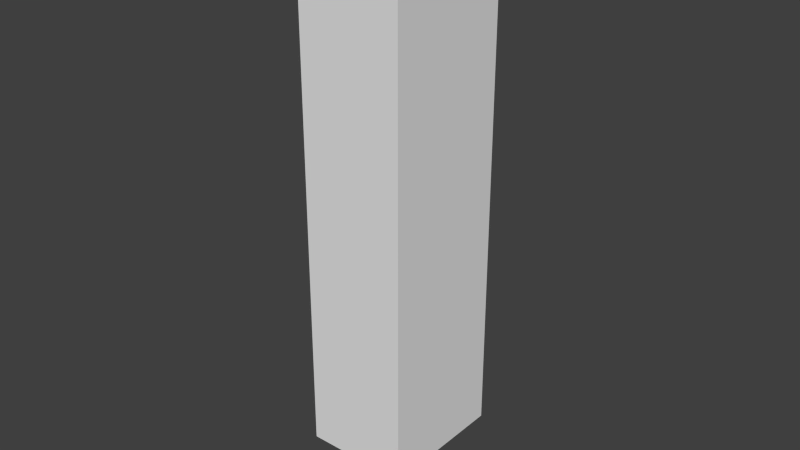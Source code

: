 # Source: Dachluke.blend  (saved by Blender 2.71.0; exported with 4.5.12 LTS)
import bpy
from mathutils import Matrix  # noqa: F401  (used for matrix-valued properties, if any)

bpy.ops.wm.read_factory_settings(use_empty=True)
scene = bpy.context.scene
scene.name = 'Scene'

# ---- collections
col_collection_1 = bpy.data.collections.new('Collection 1'); scene.collection.children.link(col_collection_1)

# ---- world
world_world = bpy.data.worlds.new('World'); scene.world = world_world
world_world.use_nodes = True; world_world.node_tree.nodes.clear()
_N = world_world.node_tree.nodes; _L = world_world.node_tree.links
n0 = _N.new('ShaderNodeOutputWorld'); n0.name = 'World Output'; n0.location = (300, 300)
n1 = _N.new('ShaderNodeBackground'); n1.name = 'Background'; n1.location = (10, 300)
n1.inputs[0].default_value = (1.0, 1.0, 1.0, 1.0)
n1.inputs[1].default_value = 0.05
_L.new(n1.outputs[0], n0.inputs[0])
n0.is_active_output = True
world_world.color = (5.2, 5.2, 5.2)
world_world.use_sun_shadow = False
world_world.sun_shadow_jitter_overblur = 0.0
world_world.cycles.sampling_method = 'MANUAL'
world_world.cycles.sample_map_resolution = 256

# ---- meshes
me_cube_001 = bpy.data.meshes.new('Cube.001')
me_cube_001.from_pydata([(0.1, 0.1, -1.4), (0.1, 2.3, -1.4), (1.4, 2.3, -1.4), (1.4, 0.1, -1.4), (0.1, 0.1, 0.0), (0.1, 2.3, -1.4), (1.4, 2.3, -1.4), (1.4, 0.1, 0.0), (0.1, 1.2, -0.7), (0.1, 1.2, -1.4), (1.4, 1.2, -0.7), (1.4, 1.2, -1.4)], [], [(8, 5, 1, 9), (5, 6, 2, 1), (10, 7, 3, 11), (7, 4, 0, 3), (9, 1, 2, 11), (10, 6, 5, 8), (4, 8, 9, 0), (6, 10, 11, 2), (0, 9, 11, 3), (7, 10, 8, 4)])
me_cube_001.use_remesh_preserve_volume = False
me_cube_001.use_remesh_preserve_attributes = False
me_cube_001.use_mirror_vertex_groups = False
me_cube_001.update()
me_plane_000 = bpy.data.meshes.new('Plane.000')
me_plane_000.from_pydata([(-0.5, 0.0, 0.0), (1.5, 0.0, 0.0), (-0.5, 2.5, 0.0), (1.5, 2.5, 0.0), (-0.5, 0.0, 10.0), (1.5, 0.0, 10.0), (-0.5, 2.5, 10.0), (1.5, 2.5, 10.0)], [], [(2, 6, 7, 3), (3, 7, 5, 1), (1, 5, 4, 0), (0, 4, 6, 2)])
me_plane_000.use_remesh_preserve_volume = False
me_plane_000.use_remesh_preserve_attributes = False
me_plane_000.use_mirror_vertex_groups = False
me_plane_000.update()
me_cube = bpy.data.meshes.new('Cube')
me_cube.from_pydata([(0.1, 0.1, -0.2), (0.1, 0.5, -0.2), (1.4, 0.5, -0.2), (1.4, 0.1, -0.2), (0.1, 0.1, 0.0), (0.1, 0.5, 0.0), (1.4, 0.5, 0.0), (1.4, 0.1, 0.0), (0.1, 0.4, -0.4), (0.1, 0.8, -0.4), (1.4, 0.8, -0.4), (1.4, 0.4, -0.4), (0.1, 0.4, -0.2), (0.1, 0.8, -0.2), (1.4, 0.8, -0.2), (1.4, 0.4, -0.2), (0.1, 0.7, -0.6), (0.1, 1.1, -0.6), (1.4, 1.1, -0.6), (1.4, 0.7, -0.6), (0.1, 0.7, -0.4), (0.1, 1.1, -0.4), (1.4, 1.1, -0.4), (1.4, 0.7, -0.4), (0.1, 1.0, -0.8), (0.1, 1.4, -0.8), (1.4, 1.4, -0.8), (1.4, 1.0, -0.8), (0.1, 1.0, -0.6), (0.1, 1.4, -0.6), (1.4, 1.4, -0.6), (1.4, 1.0, -0.6), (0.1, 1.3, -1.0), (0.1, 1.7, -1.0), (1.4, 1.7, -1.0), (1.4, 1.3, -1.0), (0.1, 1.3, -0.8), (0.1, 1.7, -0.8), (1.4, 1.7, -0.8), (1.4, 1.3, -0.8), (0.1, 1.6, -1.2), (0.1, 2.0, -1.2), (1.4, 2.0, -1.2), (1.4, 1.6, -1.2), (0.1, 1.6, -1.0), (0.1, 2.0, -1.0), (1.4, 2.0, -1.0), (1.4, 1.6, -1.0), (0.1, 1.9, -1.4), (0.1, 2.3, -1.4), (1.4, 2.3, -1.4), (1.4, 1.9, -1.4), (0.1, 1.9, -1.2), (0.1, 2.3, -1.2), (1.4, 2.3, -1.2), (1.4, 1.9, -1.2)], [], [(4, 5, 1, 0), (5, 6, 2, 1), (6, 7, 3, 2), (7, 4, 0, 3), (0, 1, 2, 3), (7, 6, 5, 4), (12, 13, 9, 8), (13, 14, 10, 9), (14, 15, 11, 10), (15, 12, 8, 11), (8, 9, 10, 11), (15, 14, 13, 12), (20, 21, 17, 16), (21, 22, 18, 17), (22, 23, 19, 18), (23, 20, 16, 19), (16, 17, 18, 19), (23, 22, 21, 20), (28, 29, 25, 24), (29, 30, 26, 25), (30, 31, 27, 26), (31, 28, 24, 27), (24, 25, 26, 27), (31, 30, 29, 28), (36, 37, 33, 32), (37, 38, 34, 33), (38, 39, 35, 34), (39, 36, 32, 35), (32, 33, 34, 35), (39, 38, 37, 36), (44, 45, 41, 40), (45, 46, 42, 41), (46, 47, 43, 42), (47, 44, 40, 43), (40, 41, 42, 43), (47, 46, 45, 44), (52, 53, 49, 48), (53, 54, 50, 49), (54, 55, 51, 50), (55, 52, 48, 51), (48, 49, 50, 51), (55, 54, 53, 52)])
me_cube.use_remesh_preserve_volume = False
me_cube.use_remesh_preserve_attributes = False
me_cube.use_mirror_vertex_groups = False
me_cube.update()
me_plane_002 = bpy.data.meshes.new('Plane.002')
me_plane_002.from_pydata([(1.3, 1.15, 0.0), (1.3, -1.15, 0.0), (0.0, -1.15, 0.0), (0.0, 1.15, 0.0), (1.3, 1.15, 0.1), (1.3, -1.15, 0.1), (0.0, -1.15, 0.1), (0.0, 1.15, 0.1)], [], [(0, 4, 5, 1), (2, 6, 7, 3), (1, 5, 6, 2), (3, 7, 4, 0), (4, 7, 6, 5), (0, 1, 2, 3)])
me_plane_002.use_remesh_preserve_volume = False
me_plane_002.use_remesh_preserve_attributes = False
me_plane_002.use_mirror_vertex_groups = False
me_plane_002.update()
me_plane_001 = bpy.data.meshes.new('Plane.001')
me_plane_001.from_pydata([(-5.96e-08, 0.0, 0.0), (1.5, 0.0, 0.0), (-5.96e-08, 2.5, 0.0), (1.5, 2.5, 0.0), (0.1, 0.1, 0.1), (1.4, 0.1, 0.1), (0.1, 2.4, 0.1), (1.4, 2.4, 0.1), (1.4, 0.1, 0.2), (1.4, 2.4, 0.2), (0.2, 0.2, 0.2), (1.3, 0.2, 0.2), (0.2, 2.3, 0.2), (1.3, 2.3, 0.2), (0.2, 0.2, 0.0), (1.3, 0.2, 0.0), (0.2, 2.3, 0.0), (1.3, 2.3, 0.0), (0.1, 0.1, 0.2), (0.1, 2.4, 0.2)], [], [(2, 6, 7, 3), (3, 7, 5, 1), (1, 5, 4, 0), (0, 4, 6, 2), (7, 9, 8, 5), (8, 9, 13, 11), (13, 12, 16, 17), (11, 13, 17, 15), (10, 11, 15, 14), (12, 10, 14, 16), (6, 19, 9, 7), (5, 8, 18, 4), (4, 18, 19, 6), (9, 19, 12, 13), (18, 8, 11, 10), (19, 18, 10, 12)])
me_plane_001.use_remesh_preserve_volume = False
me_plane_001.use_remesh_preserve_attributes = False
me_plane_001.use_mirror_vertex_groups = False
me_plane_001.update()

# ---- objects
ob_lukecollider = bpy.data.objects.new('LukeCollider', me_cube_001)
ob_luke_grenze = bpy.data.objects.new('Luke_Grenze', me_plane_000)
ob_luke_treppe = bpy.data.objects.new('Luke_Treppe', me_cube)
ob_luke_deckel = bpy.data.objects.new('Luke_Deckel', me_plane_002)
ob_luke = bpy.data.objects.new('Luke', me_plane_001)

# ---- transforms, parenting, visibility, modifiers, constraints
ob_lukecollider.location = (0.0, 0.0, 0.0)
ob_lukecollider.lineart.crease_threshold = 0.0
ob_luke_grenze.location = (0.0, 0.0, 0.0)
ob_luke_grenze.display_type = 'WIRE'
ob_luke_grenze.lineart.crease_threshold = 0.0
ob_luke_treppe.location = (0.0, 0.0, 0.0)
ob_luke_treppe.lineart.crease_threshold = 0.0
ob_luke_deckel.location = (0.1, 1.25, 0.2)
ob_luke_deckel.rotation_euler = (-0.0, -1.92, -0.0)
ob_luke_deckel.lineart.crease_threshold = 0.0
ob_luke.location = (0.0, 0.0, 0.0)
ob_luke.lineart.crease_threshold = 0.0

# ---- collection membership
col_collection_1.objects.link(ob_lukecollider)
col_collection_1.objects.link(ob_luke_grenze)
col_collection_1.objects.link(ob_luke_treppe)
col_collection_1.objects.link(ob_luke_deckel)
col_collection_1.objects.link(ob_luke)

# ---- scene / render settings (as saved in the file)
scene.frame_start = 1; scene.frame_end = 250; scene.frame_set(1)
scene.render.engine = 'CYCLES'
scene.render.image_settings.color_mode = 'RGB'
scene.render.image_settings.compression = 90
scene.render.resolution_percentage = 50
scene.render.dither_intensity = 0.0
scene.render.bake_margin = 2
scene.cycles.use_denoising = False
scene.cycles.samples = 10
scene.cycles.sampling_pattern = 'TABULATED_SOBOL'
scene.cycles.light_sampling_threshold = 0.0
scene.cycles.use_adaptive_sampling = False
scene.cycles.use_light_tree = False
scene.cycles.blur_glossy = 0.0
scene.cycles.volume_bounces = 1
scene.cycles.pixel_filter_type = 'GAUSSIAN'
scene.cycles.sample_clamp_indirect = 0.0
scene.view_settings.view_transform = 'Standard'
bpy.context.view_layer.update()

# ---- added for rendering (the .blend has no active camera and no usable light): camera, sun
cam_auto = bpy.data.cameras.new('AutoCamera')
cam_auto.lens = 50.0
cam_auto.sensor_width = 36.0
cam_auto.clip_end = 1000.0
ob_auto_camera = bpy.data.objects.new('AutoCamera', cam_auto)
scene.collection.objects.link(ob_auto_camera)
ob_auto_camera.location = (11.4556, -11.8967, 13.0645)
ob_auto_camera.rotation_euler = (1.09748, -7.21219e-08, 0.694738)
scene.camera = ob_auto_camera
light_auto_sun = bpy.data.lights.new('AutoSun', 'SUN')
light_auto_sun.energy = 3.0
light_auto_sun.angle = 0.0523599
ob_auto_sun = bpy.data.objects.new('AutoSun', light_auto_sun)
scene.collection.objects.link(ob_auto_sun)
ob_auto_sun.rotation_euler = (0.872665, 0.174533, 0.523599)
bpy.context.view_layer.update()
